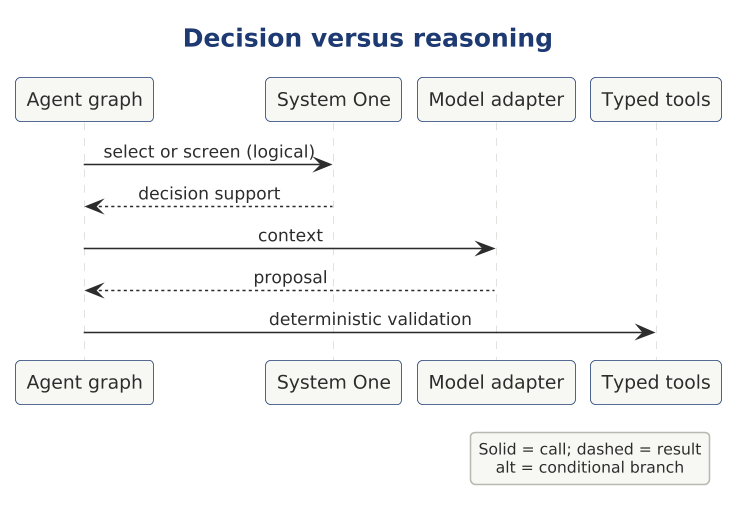

The diagram above was rendered by PlantUML. Its source (embedded in the PNG):
@startuml

scale 1.5625



' AD-AHC-P03 P03-UML-SQ-004 | P03-EVD-005 P03-EVD-008 P03-EVD-002 P03-EVD-013
!include ../../../../../../../../tooling/styles/plantuml/interaction/sequence-diagram-style.iuml
title Decision versus reasoning
participant "Agent graph" as x_loop
participant "System One" as x_one
participant "Model adapter" as x_model
participant "Typed tools" as x_tools
x_loop -> x_one : select or screen (logical)
x_one --> x_loop : decision support
x_loop -> x_model : context
x_model --> x_loop : proposal
x_loop -> x_tools : deterministic validation
legend right
Solid = call; dashed = result
alt = conditional branch
endlegend
@enduml